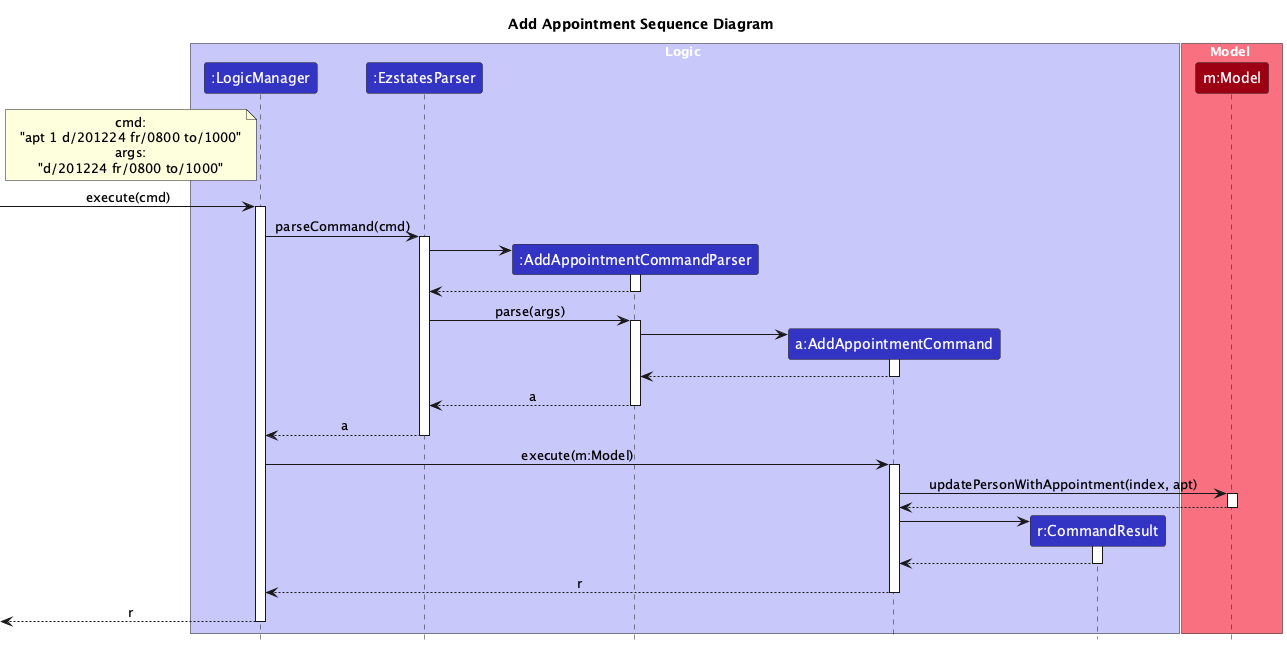

The diagram above was rendered by PlantUML. Its source (embedded in the PNG):
@startuml
!include style.puml
skinparam ArrowFontStyle plain
skinparam ParticipantBackgroundColor LOGIC_COLOR

title Add Appointment Sequence Diagram

box Logic LOGIC_COLOR_T1
participant ":LogicManager" as LogicManager LOGIC_COLOR
participant ":EzstatesParser" as EzstatesParser LOGIC_COLOR
participant ":AddAppointmentCommandParser" as AddAppointmentCommandParser LOGIC_COLOR
participant "a:AddAppointmentCommand" as AddAppointmentCommand LOGIC_COLOR
participant "r:CommandResult" as CommandResult LOGIC_COLOR
end box

box Model MODEL_COLOR_T1
participant "m:Model" as Model MODEL_COLOR
end box

note left of LogicManager
cmd:
"apt 1 d/201224 fr/0800 to/1000"
args:
"d/201224 fr/0800 to/1000"
end note

[-> LogicManager : execute(cmd)
activate LogicManager

LogicManager -> EzstatesParser : parseCommand(cmd)
activate EzstatesParser

create AddAppointmentCommandParser
EzstatesParser -> AddAppointmentCommandParser
activate AddAppointmentCommandParser

AddAppointmentCommandParser --> EzstatesParser
deactivate AddAppointmentCommandParser

EzstatesParser -> AddAppointmentCommandParser : parse(args)
activate AddAppointmentCommandParser

create AddAppointmentCommand
AddAppointmentCommandParser -> AddAppointmentCommand
activate AddAppointmentCommand
AddAppointmentCommand --> AddAppointmentCommandParser
deactivate AddAppointmentCommand

AddAppointmentCommandParser --> EzstatesParser : a
deactivate AddAppointmentCommandParser
EzstatesParser --> LogicManager : a
deactivate EzstatesParser

LogicManager -> AddAppointmentCommand : execute(m:Model)
activate AddAppointmentCommand

AddAppointmentCommand -> Model : updatePersonWithAppointment(index, apt)
activate Model
Model --> AddAppointmentCommand
deactivate Model

create CommandResult
AddAppointmentCommand -> CommandResult :
activate CommandResult
CommandResult --> AddAppointmentCommand
deactivate CommandResult

AddAppointmentCommand --> LogicManager : r
deactivate AddAppointmentCommand

[<-- LogicManager : r
deactivate LogicManager
@enduml